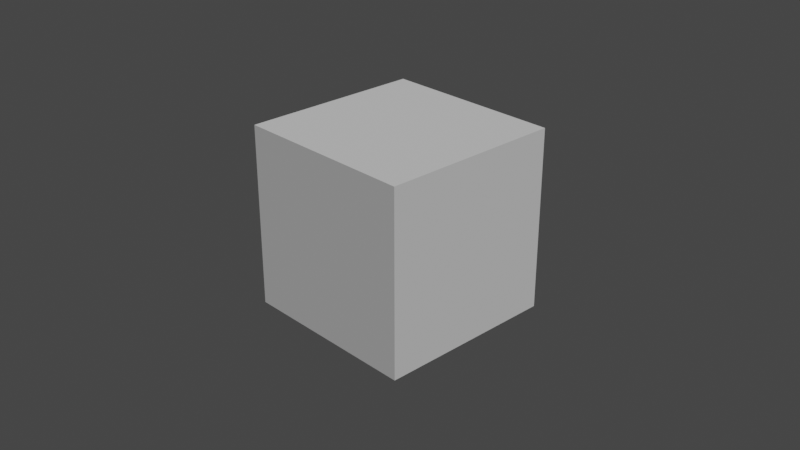# Source: SM_Ground_LOW.blend  (saved by Blender 2.83.19; exported with 4.5.12 LTS)
import bpy
from mathutils import Matrix  # noqa: F401  (used for matrix-valued properties, if any)

bpy.ops.wm.read_factory_settings(use_empty=True)
scene = bpy.context.scene
scene.name = 'Scene'

# ---- collections
col_collection = bpy.data.collections.new('Collection'); scene.collection.children.link(col_collection)

# ---- world
world_world = bpy.data.worlds.new('World'); scene.world = world_world
world_world.use_nodes = True; world_world.node_tree.nodes.clear()
_N = world_world.node_tree.nodes; _L = world_world.node_tree.links
n0 = _N.new('ShaderNodeOutputWorld'); n0.name = 'World Output'; n0.location = (300, 300)
n1 = _N.new('ShaderNodeBackground'); n1.name = 'Background'; n1.location = (10, 300)
n1.inputs[0].default_value = (0.05088, 0.05088, 0.05088, 1.0)
_L.new(n1.outputs[0], n0.inputs[0])
n0.is_active_output = True
world_world.color = (0.05088, 0.05088, 0.05088)
world_world.use_sun_shadow = False
world_world.sun_shadow_jitter_overblur = 0.0

# ---- cameras
cam_camera = bpy.data.cameras.new('Camera')
cam_camera.clip_end = 100.0
cam_camera.ortho_scale = 7.314
cam_camera_001 = bpy.data.cameras.new('Camera.001')
cam_camera_001.clip_end = 100.0
cam_camera_001.ortho_scale = 7.314

# ---- lights
light_sun = bpy.data.lights.new('Sun', 'SUN')
light_sun.transmission_factor = 0.0
light_sun.energy = 2.0
light_sun.shadow_soft_size = 0.125

# ---- meshes
me_cube_001 = bpy.data.meshes.new('Cube.001')
me_cube_001.from_pydata([(1.0, -1.0, -1.0), (1.0, -1.0, 1.0), (-1.0, -1.0, -1.0), (-1.0, -1.0, 1.0), (1.0, 1.0, -1.0), (1.0, 1.0, 1.0), (-1.0, 1.0, -1.0), (-1.0, 1.0, 1.0)], [], [(2, 3, 7, 6), (0, 4, 5, 1), (0, 1, 3, 2), (4, 6, 7, 5), (5, 7, 3, 1)])
_uv = me_cube_001.uv_layers.new(name='UVMap')
_uv.uv.foreach_set('vector', [0.3485, 0.3485, 0.3485, 0.6515, 0.6515, 0.6515, 0.6515, 0.3485, 0.3182, 0.3485, 0.01515, 0.3485, 0.01515, 0.6515, 0.3182, 0.6515, 0.3485, 0.01515, 0.3485, 0.3182, 0.6515, 0.3182, 0.6515, 0.01515, 0.3182, 0.6818, 0.3182, 0.9848, 0.01515, 0.9848, 0.01515, 0.6818, 0.01515, 0.3182, 0.3182, 0.3182, 0.3182, 0.01515, 0.01515, 0.01515])
me_cube_001.use_remesh_preserve_volume = False
me_cube_001.use_remesh_preserve_attributes = False
me_cube_001.use_mirror_vertex_groups = False
me_cube_001.update()

# ---- objects
ob_camera = bpy.data.objects.new('Camera', cam_camera)
ob_camera_001 = bpy.data.objects.new('Camera.001', cam_camera_001)
ob_sun = bpy.data.objects.new('Sun', light_sun)
ob_cube = bpy.data.objects.new('Cube', me_cube_001)

# ---- transforms, parenting, visibility, modifiers, constraints
ob_camera.location = (7.359, -6.926, 4.958)
ob_camera.rotation_euler = (1.109, 0.0, 0.8149)
ob_camera.lock_rotations_4d = False
ob_camera.empty_display_type = 'ARROWS'
ob_camera.color = (0.0, 0.0, 0.0, 0.0)
ob_camera.display_type = 'WIRE'
ob_camera.lineart.crease_threshold = 0.0
ob_camera_001.location = (7.359, -6.926, 4.958)
ob_camera_001.rotation_euler = (1.109, 0.0, 0.8149)
ob_camera_001.lock_rotations_4d = False
ob_camera_001.empty_display_type = 'ARROWS'
ob_camera_001.color = (0.0, 0.0, 0.0, 0.0)
ob_camera_001.display_type = 'WIRE'
ob_camera_001.lineart.crease_threshold = 0.0
ob_sun.location = (2.546, 3.195, 14.52)
ob_sun.rotation_euler = (0.4296, 0.5991, 0.1555)
ob_sun.lineart.crease_threshold = 0.0
ob_cube.location = (0.0, 0.0, 0.0)
ob_cube.lineart.crease_threshold = 0.0

# ---- collection membership
col_collection.objects.link(ob_camera)
col_collection.objects.link(ob_camera_001)
col_collection.objects.link(ob_sun)
col_collection.objects.link(ob_cube)

# ---- scene / render settings (as saved in the file)
scene.camera = ob_camera
scene.frame_start = 1; scene.frame_end = 250; scene.frame_set(10)
scene.render.engine = 'BLENDER_EEVEE_NEXT'
scene.cycles.use_denoising = False
scene.cycles.samples = 128
scene.cycles.sampling_pattern = 'TABULATED_SOBOL'
scene.cycles.use_adaptive_sampling = False
scene.cycles.use_light_tree = False
scene.view_settings.view_transform = 'Filmic'
bpy.context.view_layer.update()
